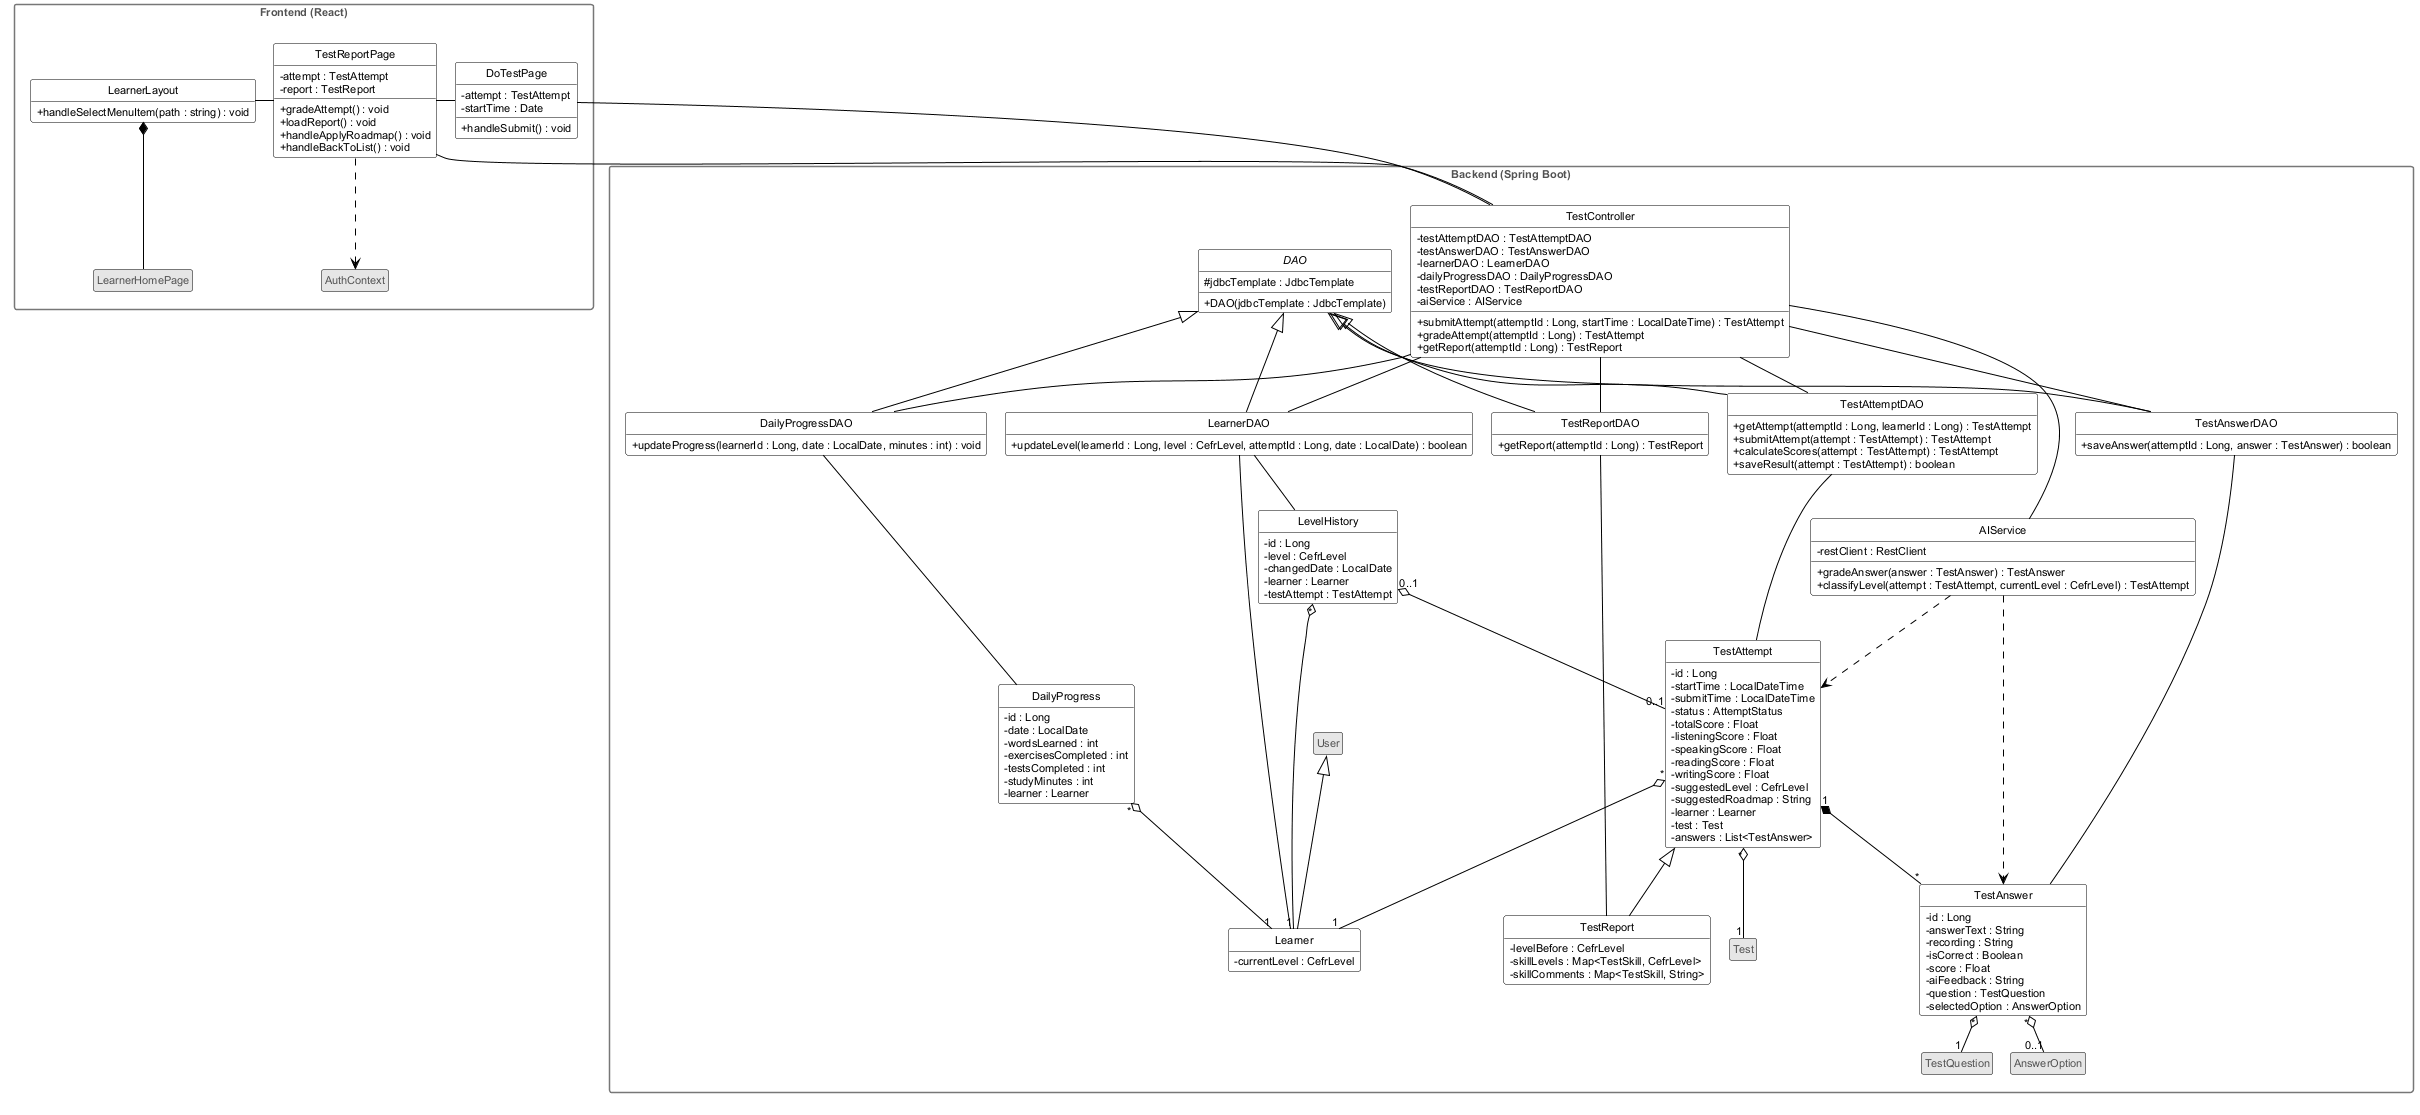

The diagram above was rendered by PlantUML. Its source (embedded in the PNG):
@startuml dc-d2-cham-bao-cao
!include _style-dc.iuml

package "Frontend (React)" {
  class DoTestPage {
    -attempt : TestAttempt
    -startTime : Date
    +handleSubmit() : void
  }
  class TestReportPage {
    -attempt : TestAttempt
    -report : TestReport
    +gradeAttempt() : void
    +loadReport() : void
    +handleApplyRoadmap() : void
    +handleBackToList() : void
  }
  class LearnerLayout {
    +handleSelectMenuItem(path : string) : void
  }
  class LearnerHomePage <<ngoai>>
  class AuthContext <<ngoai>>
}

package "Backend (Spring Boot)" {
  class TestController {
    -testAttemptDAO : TestAttemptDAO
    -testAnswerDAO : TestAnswerDAO
    -learnerDAO : LearnerDAO
    -dailyProgressDAO : DailyProgressDAO
    -testReportDAO : TestReportDAO
    -aiService : AIService
    +submitAttempt(attemptId : Long, startTime : LocalDateTime) : TestAttempt
    +gradeAttempt(attemptId : Long) : TestAttempt
    +getReport(attemptId : Long) : TestReport
  }
  class AIService {
    -restClient : RestClient
    +gradeAnswer(answer : TestAnswer) : TestAnswer
    +classifyLevel(attempt : TestAttempt, currentLevel : CefrLevel) : TestAttempt
  }
  abstract class DAO {
    #jdbcTemplate : JdbcTemplate
    +DAO(jdbcTemplate : JdbcTemplate)
  }
  class TestAttemptDAO {
    +getAttempt(attemptId : Long, learnerId : Long) : TestAttempt
    +submitAttempt(attempt : TestAttempt) : TestAttempt
    +calculateScores(attempt : TestAttempt) : TestAttempt
    +saveResult(attempt : TestAttempt) : boolean
  }
  class TestAnswerDAO {
    +saveAnswer(attemptId : Long, answer : TestAnswer) : boolean
  }
  class LearnerDAO {
    +updateLevel(learnerId : Long, level : CefrLevel, attemptId : Long, date : LocalDate) : boolean
  }
  class DailyProgressDAO {
    +updateProgress(learnerId : Long, date : LocalDate, minutes : int) : void
  }
  class TestReportDAO {
    +getReport(attemptId : Long) : TestReport
  }

  class Learner {
    -currentLevel : CefrLevel
  }
  class LevelHistory {
    -id : Long
    -level : CefrLevel
    -changedDate : LocalDate
    -learner : Learner
    -testAttempt : TestAttempt
  }
  class TestAttempt {
    -id : Long
    -startTime : LocalDateTime
    -submitTime : LocalDateTime
    -status : AttemptStatus
    -totalScore : Float
    -listeningScore : Float
    -speakingScore : Float
    -readingScore : Float
    -writingScore : Float
    -suggestedLevel : CefrLevel
    -suggestedRoadmap : String
    -learner : Learner
    -test : Test
    -answers : List<TestAnswer>
  }
  class TestAnswer {
    -id : Long
    -answerText : String
    -recording : String
    -isCorrect : Boolean
    -score : Float
    -aiFeedback : String
    -question : TestQuestion
    -selectedOption : AnswerOption
  }
  class TestReport {
    -levelBefore : CefrLevel
    -skillLevels : Map<TestSkill, CefrLevel>
    -skillComments : Map<TestSkill, String>
  }
  class DailyProgress {
    -id : Long
    -date : LocalDate
    -wordsLearned : int
    -exercisesCompleted : int
    -testsCompleted : int
    -studyMinutes : int
    -learner : Learner
  }
  class User <<ngoai>>
  class Test <<ngoai>>
  class TestQuestion <<ngoai>>
  class AnswerOption <<ngoai>>
}

DoTestPage -right- TestReportPage
TestReportPage -right- LearnerLayout
LearnerLayout *-- LearnerHomePage

DoTestPage -- TestController
TestReportPage ..> AuthContext
TestReportPage -- TestController

TestController -- TestAttemptDAO
TestController -- TestAnswerDAO
TestController -- LearnerDAO
TestController -- DailyProgressDAO
TestController -- TestReportDAO
TestController -- AIService
DAO <|-- TestAttemptDAO
DAO <|-- TestAnswerDAO
DAO <|-- LearnerDAO
DAO <|-- DailyProgressDAO
DAO <|-- TestReportDAO
TestAttemptDAO -- TestAttempt
TestAnswerDAO -- TestAnswer
LearnerDAO -- Learner
LearnerDAO -- LevelHistory
DailyProgressDAO -- DailyProgress
TestReportDAO -- TestReport
AIService ..> TestAnswer
AIService ..> TestAttempt

User <|-- Learner
TestAttempt <|-- TestReport
TestAttempt "*" o-- "1" Learner
TestAttempt "*" o-- "1" Test
TestAttempt "1" *-- "*" TestAnswer
TestAnswer "*" o-- "1" TestQuestion
TestAnswer "*" o-- "0..1" AnswerOption
LevelHistory "*" o-- "1" Learner
LevelHistory "0..1" o-- "0..1" TestAttempt
DailyProgress "*" o-- "1" Learner
@enduml